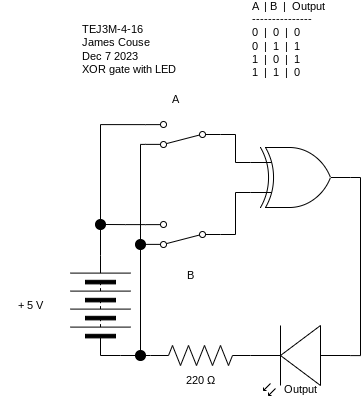

The diagram above was exported from draw.io. Its source (the exported page's mxGraphModel, read from the mxfile embedded in the PNG):
<mxGraphModel dx="911" dy="509" grid="1" gridSize="10" guides="1" tooltips="1" connect="1" arrows="1" fold="1" page="1" pageScale="1" pageWidth="827" pageHeight="1169" math="0" shadow="0">
  <root>
    <mxCell id="0" />
    <mxCell id="1" parent="0" />
    <mxCell id="82" style="edgeStyle=orthogonalEdgeStyle;shape=connector;rounded=0;html=1;exitX=0;exitY=0.5;exitDx=0;exitDy=0;entryX=0;entryY=0.5;entryDx=0;entryDy=0;labelBackgroundColor=default;strokeColor=default;fontFamily=Helvetica;fontSize=11;fontColor=default;endArrow=none;endFill=0;" parent="1" source="2" target="79" edge="1">
      <mxGeometry relative="1" as="geometry">
        <Array as="points">
          <mxPoint x="260" y="481" />
          <mxPoint x="260" y="481" />
        </Array>
      </mxGeometry>
    </mxCell>
    <mxCell id="2" value="" style="pointerEvents=1;verticalLabelPosition=bottom;shadow=0;dashed=0;align=center;html=1;verticalAlign=top;shape=mxgraph.electrical.miscellaneous.batteryStack;rotation=-90;" parent="1" vertex="1">
      <mxGeometry x="190" y="401" width="100" height="60" as="geometry" />
    </mxCell>
    <mxCell id="4" value="" style="verticalLabelPosition=bottom;shadow=0;dashed=0;align=center;html=1;verticalAlign=top;shape=mxgraph.electrical.opto_electronics.led_2;pointerEvents=1;rotation=-180;" parent="1" vertex="1">
      <mxGeometry x="390" y="451" width="100" height="70" as="geometry" />
    </mxCell>
    <mxCell id="10" value="+ 5 V" style="text;strokeColor=none;align=center;fillColor=none;html=1;verticalAlign=middle;whiteSpace=wrap;rounded=0;fontFamily=Helvetica;fontSize=11;fontColor=default;" parent="1" vertex="1">
      <mxGeometry x="140" y="416" width="60" height="30" as="geometry" />
    </mxCell>
    <mxCell id="11" value="TEJ3M-4-16&lt;br&gt;James Couse&lt;br&gt;Dec 7 2023&lt;br&gt;XOR gate with LED" style="text;strokeColor=none;align=left;fillColor=none;html=1;verticalAlign=middle;whiteSpace=wrap;rounded=0;fontFamily=Helvetica;fontSize=11;fontColor=default;" parent="1" vertex="1">
      <mxGeometry x="220" y="160" width="130" height="30" as="geometry" />
    </mxCell>
    <mxCell id="76" style="edgeStyle=orthogonalEdgeStyle;shape=connector;rounded=0;html=1;exitX=1;exitY=0.88;exitDx=0;exitDy=0;entryX=1;entryY=0.5;entryDx=0;entryDy=0;labelBackgroundColor=default;strokeColor=default;fontFamily=Helvetica;fontSize=11;fontColor=default;endArrow=none;endFill=0;" parent="1" source="13" target="68" edge="1">
      <mxGeometry relative="1" as="geometry" />
    </mxCell>
    <mxCell id="93" style="edgeStyle=none;html=1;exitX=1;exitY=0.12;exitDx=0;exitDy=0;" parent="1" source="13" edge="1">
      <mxGeometry relative="1" as="geometry">
        <mxPoint x="285.05555555555554" y="369.8333333333333" as="targetPoint" />
      </mxGeometry>
    </mxCell>
    <mxCell id="99" style="edgeStyle=orthogonalEdgeStyle;shape=connector;rounded=0;html=1;exitX=0;exitY=0.5;exitDx=0;exitDy=0;entryX=0;entryY=0.75;entryDx=0;entryDy=0;entryPerimeter=0;labelBackgroundColor=default;strokeColor=default;fontFamily=Helvetica;fontSize=11;fontColor=default;endArrow=none;endFill=0;" edge="1" parent="1" source="13" target="97">
      <mxGeometry relative="1" as="geometry" />
    </mxCell>
    <mxCell id="13" value="" style="shape=mxgraph.electrical.electro-mechanical.twoWaySwitch;aspect=fixed;elSwitchState=2;rotation=-180;flipV=0;" parent="1" vertex="1">
      <mxGeometry x="285" y="347" width="75" height="26" as="geometry" />
    </mxCell>
    <mxCell id="20" value="&lt;div&gt;A&amp;nbsp; | B&amp;nbsp; |&amp;nbsp; Output&lt;/div&gt;&lt;div&gt;---------------&lt;/div&gt;&lt;div&gt;0&amp;nbsp; |&amp;nbsp; 0&amp;nbsp; |&amp;nbsp; 0&lt;/div&gt;&lt;div&gt;0&amp;nbsp; |&amp;nbsp; 1&amp;nbsp; |&amp;nbsp; 1&lt;/div&gt;&lt;div&gt;1&amp;nbsp; |&amp;nbsp; 0&amp;nbsp; |&amp;nbsp; 1&lt;/div&gt;&lt;div&gt;1&amp;nbsp; |&amp;nbsp; 1&amp;nbsp; |&amp;nbsp; 0&lt;/div&gt;" style="text;strokeColor=none;align=left;fillColor=none;html=1;verticalAlign=middle;whiteSpace=wrap;rounded=0;fontFamily=Helvetica;fontSize=11;fontColor=default;" parent="1" vertex="1">
      <mxGeometry x="390" y="150" width="80" height="30" as="geometry" />
    </mxCell>
    <mxCell id="21" value="B" style="text;strokeColor=none;align=center;fillColor=none;html=1;verticalAlign=middle;whiteSpace=wrap;rounded=0;fontFamily=Helvetica;fontSize=11;fontColor=default;" parent="1" vertex="1">
      <mxGeometry x="300" y="386" width="60" height="30" as="geometry" />
    </mxCell>
    <mxCell id="22" value="Output" style="text;strokeColor=none;align=center;fillColor=none;html=1;verticalAlign=middle;whiteSpace=wrap;rounded=0;fontFamily=Helvetica;fontSize=11;fontColor=default;" parent="1" vertex="1">
      <mxGeometry x="410" y="500" width="60" height="30" as="geometry" />
    </mxCell>
    <mxCell id="30" value="220 Ω" style="text;strokeColor=none;align=center;fillColor=none;html=1;verticalAlign=middle;whiteSpace=wrap;rounded=0;fontFamily=Helvetica;fontSize=11;fontColor=default;" parent="1" vertex="1">
      <mxGeometry x="310" y="491" width="60" height="30" as="geometry" />
    </mxCell>
    <mxCell id="98" style="edgeStyle=orthogonalEdgeStyle;shape=connector;rounded=0;html=1;exitX=0;exitY=0.5;exitDx=0;exitDy=0;entryX=0;entryY=0.25;entryDx=0;entryDy=0;entryPerimeter=0;labelBackgroundColor=default;strokeColor=default;fontFamily=Helvetica;fontSize=11;fontColor=default;endArrow=none;endFill=0;" edge="1" parent="1" source="36" target="97">
      <mxGeometry relative="1" as="geometry" />
    </mxCell>
    <mxCell id="36" value="" style="shape=mxgraph.electrical.electro-mechanical.twoWaySwitch;aspect=fixed;elSwitchState=2;rotation=-180;" parent="1" vertex="1">
      <mxGeometry x="285" y="247" width="75" height="26" as="geometry" />
    </mxCell>
    <mxCell id="81" style="edgeStyle=orthogonalEdgeStyle;shape=connector;rounded=0;html=1;exitX=1;exitY=0.5;exitDx=0;exitDy=0;exitPerimeter=0;entryX=1;entryY=0.5;entryDx=0;entryDy=0;labelBackgroundColor=default;strokeColor=default;fontFamily=Helvetica;fontSize=11;fontColor=default;endArrow=none;endFill=0;" parent="1" source="48" target="79" edge="1">
      <mxGeometry relative="1" as="geometry" />
    </mxCell>
    <mxCell id="48" value="" style="pointerEvents=1;verticalLabelPosition=bottom;shadow=0;dashed=0;align=center;html=1;verticalAlign=top;shape=mxgraph.electrical.resistors.resistor_2;rotation=-180;" parent="1" vertex="1">
      <mxGeometry x="290" y="471" width="100" height="20" as="geometry" />
    </mxCell>
    <mxCell id="54" value="A" style="text;strokeColor=none;align=center;fillColor=none;html=1;verticalAlign=middle;whiteSpace=wrap;rounded=0;fontFamily=Helvetica;fontSize=11;fontColor=default;" parent="1" vertex="1">
      <mxGeometry x="285" y="210" width="60" height="30" as="geometry" />
    </mxCell>
    <mxCell id="77" style="edgeStyle=orthogonalEdgeStyle;shape=connector;rounded=0;html=1;exitX=0.5;exitY=1;exitDx=0;exitDy=0;entryX=1;entryY=0.5;entryDx=0;entryDy=0;labelBackgroundColor=default;strokeColor=default;fontFamily=Helvetica;fontSize=11;fontColor=default;endArrow=none;endFill=0;" parent="1" source="68" target="2" edge="1">
      <mxGeometry relative="1" as="geometry" />
    </mxCell>
    <mxCell id="78" style="edgeStyle=orthogonalEdgeStyle;shape=connector;rounded=0;html=1;exitX=0.5;exitY=0;exitDx=0;exitDy=0;entryX=1;entryY=0.88;entryDx=0;entryDy=0;labelBackgroundColor=default;strokeColor=default;fontFamily=Helvetica;fontSize=11;fontColor=default;endArrow=none;endFill=0;" parent="1" source="68" target="36" edge="1">
      <mxGeometry relative="1" as="geometry" />
    </mxCell>
    <mxCell id="68" value="" style="ellipse;whiteSpace=wrap;html=1;aspect=fixed;fontFamily=Helvetica;fontSize=11;fontColor=default;strokeColor=#000000;fillColor=#000000;" parent="1" vertex="1">
      <mxGeometry x="235" y="345" width="10" height="10" as="geometry" />
    </mxCell>
    <mxCell id="79" value="" style="ellipse;whiteSpace=wrap;html=1;aspect=fixed;fontFamily=Helvetica;fontSize=11;fontColor=default;strokeColor=#000000;fillColor=#000000;" parent="1" vertex="1">
      <mxGeometry x="275" y="476" width="10" height="10" as="geometry" />
    </mxCell>
    <mxCell id="95" value="" style="edgeStyle=orthogonalEdgeStyle;shape=connector;rounded=0;html=1;exitX=1;exitY=0.12;exitDx=0;exitDy=0;labelBackgroundColor=default;strokeColor=default;fontFamily=Helvetica;fontSize=11;fontColor=default;endArrow=none;endFill=0;" parent="1" source="36" target="94" edge="1">
      <mxGeometry relative="1" as="geometry">
        <mxPoint x="280" y="480" as="targetPoint" />
        <Array as="points">
          <mxPoint x="280" y="270" />
        </Array>
        <mxPoint x="285" y="269.87999999999994" as="sourcePoint" />
      </mxGeometry>
    </mxCell>
    <mxCell id="96" style="edgeStyle=none;html=1;exitX=0.5;exitY=1;exitDx=0;exitDy=0;endArrow=none;endFill=0;" parent="1" source="94" target="79" edge="1">
      <mxGeometry relative="1" as="geometry" />
    </mxCell>
    <mxCell id="94" value="" style="ellipse;whiteSpace=wrap;html=1;aspect=fixed;fontFamily=Helvetica;fontSize=11;fontColor=default;strokeColor=#000000;fillColor=#000000;" parent="1" vertex="1">
      <mxGeometry x="275" y="365" width="10" height="10" as="geometry" />
    </mxCell>
    <mxCell id="100" style="edgeStyle=orthogonalEdgeStyle;shape=connector;rounded=0;html=1;exitX=1;exitY=0.5;exitDx=0;exitDy=0;exitPerimeter=0;entryX=0;entryY=0.57;entryDx=0;entryDy=0;entryPerimeter=0;labelBackgroundColor=default;strokeColor=default;fontFamily=Helvetica;fontSize=11;fontColor=default;endArrow=none;endFill=0;" edge="1" parent="1" source="97" target="4">
      <mxGeometry relative="1" as="geometry" />
    </mxCell>
    <mxCell id="97" value="" style="verticalLabelPosition=bottom;shadow=0;dashed=0;align=center;html=1;verticalAlign=top;shape=mxgraph.electrical.logic_gates.logic_gate;operation=xor;" vertex="1" parent="1">
      <mxGeometry x="390" y="273" width="100" height="60" as="geometry" />
    </mxCell>
  </root>
</mxGraphModel>